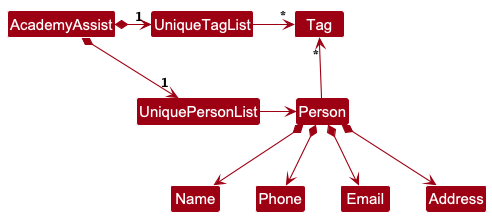

The diagram above was rendered by PlantUML. Its source (embedded in the PNG):
@startuml
!include style.puml
skinparam arrowThickness 1.1
skinparam arrowColor MODEL_COLOR
skinparam classBackgroundColor MODEL_COLOR

AcademyAssist *-right-> "1" UniquePersonList
AcademyAssist *-right-> "1" UniqueTagList
UniqueTagList -[hidden]down- UniquePersonList
UniqueTagList -[hidden]down- UniquePersonList

UniqueTagList -right-> "*" Tag
UniquePersonList -right-> Person

Person -up-> "*" Tag

Person *--> Name
Person *--> Phone
Person *--> Email
Person *--> Address
@enduml